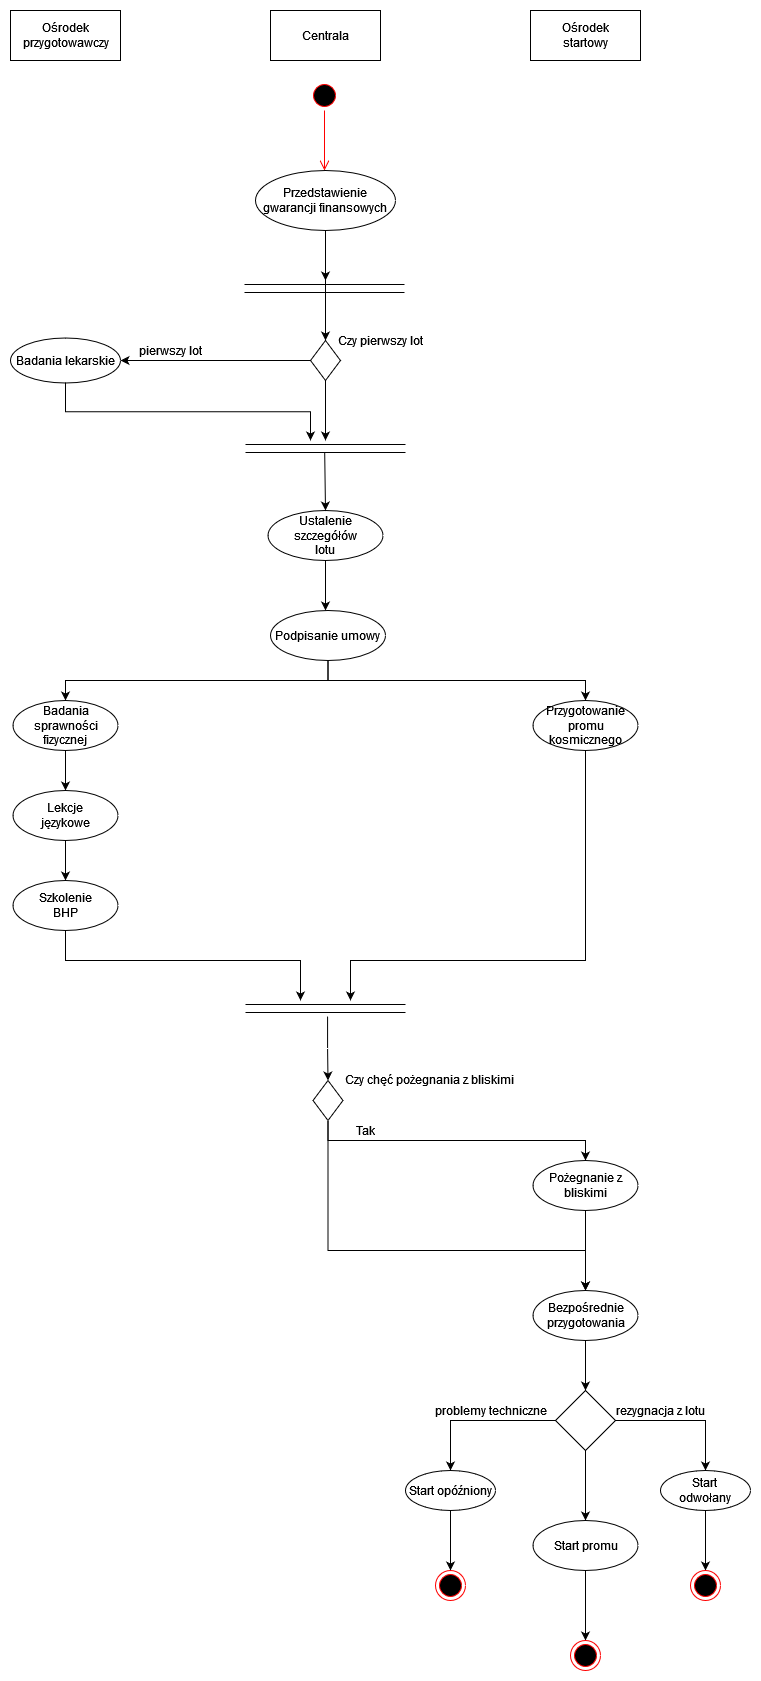

The diagram above was exported from draw.io. Its source (the exported page's mxGraphModel, read from the mxfile embedded in the PNG):
<mxGraphModel dx="1185" dy="627" grid="1" gridSize="10" guides="1" tooltips="1" connect="1" arrows="1" fold="1" page="1" pageScale="1" pageWidth="827" pageHeight="1169" math="0" shadow="0">
  <root>
    <mxCell id="0" />
    <mxCell id="1" parent="0" />
    <mxCell id="G6zfmxbHlIT11rBl479c-1" value="&lt;div&gt;Ośrodek&lt;/div&gt;&lt;div&gt;przygotowawczy&lt;br&gt;&lt;/div&gt;" style="html=1;" vertex="1" parent="1">
      <mxGeometry x="100" y="90" width="110" height="50" as="geometry" />
    </mxCell>
    <mxCell id="G6zfmxbHlIT11rBl479c-4" value="Centrala" style="html=1;" vertex="1" parent="1">
      <mxGeometry x="360" y="90" width="110" height="50" as="geometry" />
    </mxCell>
    <mxCell id="G6zfmxbHlIT11rBl479c-5" value="&lt;div&gt;Ośrodek&lt;/div&gt;&lt;div&gt;startowy&lt;br&gt;&lt;/div&gt;" style="html=1;" vertex="1" parent="1">
      <mxGeometry x="620" y="90" width="110" height="50" as="geometry" />
    </mxCell>
    <mxCell id="G6zfmxbHlIT11rBl479c-7" value="" style="ellipse;html=1;shape=startState;fillColor=#000000;strokeColor=#ff0000;" vertex="1" parent="1">
      <mxGeometry x="399" y="160" width="30" height="30" as="geometry" />
    </mxCell>
    <mxCell id="G6zfmxbHlIT11rBl479c-8" value="" style="edgeStyle=orthogonalEdgeStyle;html=1;verticalAlign=bottom;endArrow=open;endSize=8;strokeColor=#ff0000;rounded=0;" edge="1" source="G6zfmxbHlIT11rBl479c-7" parent="1">
      <mxGeometry relative="1" as="geometry">
        <mxPoint x="414" y="250" as="targetPoint" />
      </mxGeometry>
    </mxCell>
    <mxCell id="G6zfmxbHlIT11rBl479c-10" style="edgeStyle=orthogonalEdgeStyle;rounded=0;orthogonalLoop=1;jettySize=auto;html=1;exitX=0.5;exitY=1;exitDx=0;exitDy=0;" edge="1" parent="1" source="G6zfmxbHlIT11rBl479c-9">
      <mxGeometry relative="1" as="geometry">
        <mxPoint x="415" y="360" as="targetPoint" />
      </mxGeometry>
    </mxCell>
    <mxCell id="G6zfmxbHlIT11rBl479c-13" style="edgeStyle=orthogonalEdgeStyle;rounded=0;orthogonalLoop=1;jettySize=auto;html=1;exitX=0.5;exitY=1;exitDx=0;exitDy=0;" edge="1" parent="1" source="G6zfmxbHlIT11rBl479c-9">
      <mxGeometry relative="1" as="geometry">
        <mxPoint x="415" y="420" as="targetPoint" />
      </mxGeometry>
    </mxCell>
    <mxCell id="G6zfmxbHlIT11rBl479c-9" value="Przedstawienie gwarancji finansowych" style="ellipse;whiteSpace=wrap;html=1;" vertex="1" parent="1">
      <mxGeometry x="345" y="250" width="140" height="60" as="geometry" />
    </mxCell>
    <mxCell id="G6zfmxbHlIT11rBl479c-11" value="" style="line;strokeWidth=1;fillColor=none;align=left;verticalAlign=middle;spacingTop=-1;spacingLeft=3;spacingRight=3;rotatable=0;labelPosition=right;points=[];portConstraint=eastwest;" vertex="1" parent="1">
      <mxGeometry x="334" y="360" width="160" height="8" as="geometry" />
    </mxCell>
    <mxCell id="G6zfmxbHlIT11rBl479c-12" value="" style="line;strokeWidth=1;fillColor=none;align=left;verticalAlign=middle;spacingTop=-1;spacingLeft=3;spacingRight=3;rotatable=0;labelPosition=right;points=[];portConstraint=eastwest;" vertex="1" parent="1">
      <mxGeometry x="334" y="368" width="160" height="8" as="geometry" />
    </mxCell>
    <mxCell id="G6zfmxbHlIT11rBl479c-18" style="edgeStyle=orthogonalEdgeStyle;rounded=0;orthogonalLoop=1;jettySize=auto;html=1;exitX=0;exitY=0.5;exitDx=0;exitDy=0;entryX=1;entryY=0.5;entryDx=0;entryDy=0;" edge="1" parent="1" source="G6zfmxbHlIT11rBl479c-15" target="G6zfmxbHlIT11rBl479c-17">
      <mxGeometry relative="1" as="geometry" />
    </mxCell>
    <mxCell id="G6zfmxbHlIT11rBl479c-19" style="edgeStyle=orthogonalEdgeStyle;rounded=0;orthogonalLoop=1;jettySize=auto;html=1;exitX=0.5;exitY=1;exitDx=0;exitDy=0;" edge="1" parent="1" source="G6zfmxbHlIT11rBl479c-15">
      <mxGeometry relative="1" as="geometry">
        <mxPoint x="415" y="520" as="targetPoint" />
      </mxGeometry>
    </mxCell>
    <mxCell id="G6zfmxbHlIT11rBl479c-15" value="" style="rhombus;whiteSpace=wrap;html=1;" vertex="1" parent="1">
      <mxGeometry x="400.03000000000003" y="420" width="29.94" height="40" as="geometry" />
    </mxCell>
    <mxCell id="G6zfmxbHlIT11rBl479c-16" value="Czy pierwszy lot" style="text;html=1;align=center;verticalAlign=middle;resizable=0;points=[];autosize=1;strokeColor=none;fillColor=none;" vertex="1" parent="1">
      <mxGeometry x="420" y="410" width="100" height="20" as="geometry" />
    </mxCell>
    <mxCell id="G6zfmxbHlIT11rBl479c-20" style="edgeStyle=orthogonalEdgeStyle;rounded=0;orthogonalLoop=1;jettySize=auto;html=1;exitX=0.5;exitY=1;exitDx=0;exitDy=0;" edge="1" parent="1" source="G6zfmxbHlIT11rBl479c-17">
      <mxGeometry relative="1" as="geometry">
        <mxPoint x="400" y="520" as="targetPoint" />
      </mxGeometry>
    </mxCell>
    <mxCell id="G6zfmxbHlIT11rBl479c-17" value="Badania lekarskie" style="ellipse;whiteSpace=wrap;html=1;" vertex="1" parent="1">
      <mxGeometry x="100" y="417.5" width="110" height="45" as="geometry" />
    </mxCell>
    <mxCell id="G6zfmxbHlIT11rBl479c-21" value="" style="line;strokeWidth=1;fillColor=none;align=left;verticalAlign=middle;spacingTop=-1;spacingLeft=3;spacingRight=3;rotatable=0;labelPosition=right;points=[];portConstraint=eastwest;" vertex="1" parent="1">
      <mxGeometry x="335" y="520" width="160" height="8" as="geometry" />
    </mxCell>
    <mxCell id="G6zfmxbHlIT11rBl479c-22" value="" style="line;strokeWidth=1;fillColor=none;align=left;verticalAlign=middle;spacingTop=-1;spacingLeft=3;spacingRight=3;rotatable=0;labelPosition=right;points=[];portConstraint=eastwest;" vertex="1" parent="1">
      <mxGeometry x="335" y="528" width="160" height="8" as="geometry" />
    </mxCell>
    <mxCell id="G6zfmxbHlIT11rBl479c-23" value="pierwszy lot" style="text;html=1;align=center;verticalAlign=middle;resizable=0;points=[];autosize=1;strokeColor=none;fillColor=none;" vertex="1" parent="1">
      <mxGeometry x="220" y="420" width="80" height="20" as="geometry" />
    </mxCell>
    <mxCell id="G6zfmxbHlIT11rBl479c-26" style="edgeStyle=orthogonalEdgeStyle;rounded=0;orthogonalLoop=1;jettySize=auto;html=1;exitX=0.5;exitY=1;exitDx=0;exitDy=0;" edge="1" parent="1" source="G6zfmxbHlIT11rBl479c-24">
      <mxGeometry relative="1" as="geometry">
        <mxPoint x="415" y="690" as="targetPoint" />
      </mxGeometry>
    </mxCell>
    <mxCell id="G6zfmxbHlIT11rBl479c-24" value="&lt;div&gt;Ustalenie szczegółów&lt;/div&gt;&lt;div&gt;lotu&lt;br&gt;&lt;/div&gt;" style="ellipse;whiteSpace=wrap;html=1;" vertex="1" parent="1">
      <mxGeometry x="357.5" y="590" width="115" height="50" as="geometry" />
    </mxCell>
    <mxCell id="G6zfmxbHlIT11rBl479c-25" value="" style="endArrow=classic;html=1;rounded=0;entryX=0.5;entryY=0;entryDx=0;entryDy=0;exitX=0.495;exitY=0.521;exitDx=0;exitDy=0;exitPerimeter=0;" edge="1" parent="1" source="G6zfmxbHlIT11rBl479c-22" target="G6zfmxbHlIT11rBl479c-24">
      <mxGeometry width="50" height="50" relative="1" as="geometry">
        <mxPoint x="370" y="460" as="sourcePoint" />
        <mxPoint x="420" y="410" as="targetPoint" />
      </mxGeometry>
    </mxCell>
    <mxCell id="G6zfmxbHlIT11rBl479c-32" style="edgeStyle=orthogonalEdgeStyle;rounded=0;orthogonalLoop=1;jettySize=auto;html=1;exitX=0.5;exitY=1;exitDx=0;exitDy=0;entryX=0.5;entryY=0;entryDx=0;entryDy=0;" edge="1" parent="1" source="G6zfmxbHlIT11rBl479c-28" target="G6zfmxbHlIT11rBl479c-30">
      <mxGeometry relative="1" as="geometry" />
    </mxCell>
    <mxCell id="G6zfmxbHlIT11rBl479c-33" style="edgeStyle=orthogonalEdgeStyle;rounded=0;orthogonalLoop=1;jettySize=auto;html=1;exitX=0.5;exitY=1;exitDx=0;exitDy=0;entryX=0.5;entryY=0;entryDx=0;entryDy=0;" edge="1" parent="1" source="G6zfmxbHlIT11rBl479c-28" target="G6zfmxbHlIT11rBl479c-31">
      <mxGeometry relative="1" as="geometry" />
    </mxCell>
    <mxCell id="G6zfmxbHlIT11rBl479c-28" value="Podpisanie umowy" style="ellipse;whiteSpace=wrap;html=1;" vertex="1" parent="1">
      <mxGeometry x="360" y="690" width="115" height="50" as="geometry" />
    </mxCell>
    <mxCell id="G6zfmxbHlIT11rBl479c-36" style="edgeStyle=orthogonalEdgeStyle;rounded=0;orthogonalLoop=1;jettySize=auto;html=1;exitX=0.5;exitY=1;exitDx=0;exitDy=0;entryX=0.5;entryY=0;entryDx=0;entryDy=0;" edge="1" parent="1" source="G6zfmxbHlIT11rBl479c-30" target="G6zfmxbHlIT11rBl479c-34">
      <mxGeometry relative="1" as="geometry" />
    </mxCell>
    <mxCell id="G6zfmxbHlIT11rBl479c-30" value="&lt;div&gt;Badania sprawności&lt;/div&gt;&lt;div&gt;fizycznej&lt;br&gt;&lt;/div&gt;" style="ellipse;whiteSpace=wrap;html=1;" vertex="1" parent="1">
      <mxGeometry x="102.5" y="780" width="105" height="50" as="geometry" />
    </mxCell>
    <mxCell id="G6zfmxbHlIT11rBl479c-47" style="edgeStyle=orthogonalEdgeStyle;rounded=0;orthogonalLoop=1;jettySize=auto;html=1;exitX=0.5;exitY=1;exitDx=0;exitDy=0;" edge="1" parent="1" source="G6zfmxbHlIT11rBl479c-31">
      <mxGeometry relative="1" as="geometry">
        <mxPoint x="440" y="1080" as="targetPoint" />
        <Array as="points">
          <mxPoint x="675" y="1040" />
          <mxPoint x="440" y="1040" />
        </Array>
      </mxGeometry>
    </mxCell>
    <mxCell id="G6zfmxbHlIT11rBl479c-31" value="Przygotowanie promu kosmicznego" style="ellipse;whiteSpace=wrap;html=1;" vertex="1" parent="1">
      <mxGeometry x="622.5" y="780" width="105" height="50" as="geometry" />
    </mxCell>
    <mxCell id="G6zfmxbHlIT11rBl479c-37" style="edgeStyle=orthogonalEdgeStyle;rounded=0;orthogonalLoop=1;jettySize=auto;html=1;exitX=0.5;exitY=1;exitDx=0;exitDy=0;" edge="1" parent="1" source="G6zfmxbHlIT11rBl479c-34" target="G6zfmxbHlIT11rBl479c-35">
      <mxGeometry relative="1" as="geometry" />
    </mxCell>
    <mxCell id="G6zfmxbHlIT11rBl479c-34" value="&lt;div&gt;Lekcje&lt;/div&gt;&lt;div&gt;językowe&lt;br&gt;&lt;/div&gt;" style="ellipse;whiteSpace=wrap;html=1;" vertex="1" parent="1">
      <mxGeometry x="102.5" y="870" width="105" height="50" as="geometry" />
    </mxCell>
    <mxCell id="G6zfmxbHlIT11rBl479c-45" style="edgeStyle=orthogonalEdgeStyle;rounded=0;orthogonalLoop=1;jettySize=auto;html=1;exitX=0.5;exitY=1;exitDx=0;exitDy=0;" edge="1" parent="1" source="G6zfmxbHlIT11rBl479c-35" target="G6zfmxbHlIT11rBl479c-39">
      <mxGeometry relative="1" as="geometry">
        <mxPoint x="390" y="1070" as="targetPoint" />
        <Array as="points">
          <mxPoint x="155" y="1040" />
          <mxPoint x="390" y="1040" />
        </Array>
      </mxGeometry>
    </mxCell>
    <mxCell id="G6zfmxbHlIT11rBl479c-35" value="&lt;div&gt;Szkolenie&lt;/div&gt;&lt;div&gt;BHP&lt;br&gt;&lt;/div&gt;" style="ellipse;whiteSpace=wrap;html=1;" vertex="1" parent="1">
      <mxGeometry x="102.5" y="960" width="105" height="50" as="geometry" />
    </mxCell>
    <mxCell id="G6zfmxbHlIT11rBl479c-39" value="" style="line;strokeWidth=1;fillColor=none;align=left;verticalAlign=middle;spacingTop=-1;spacingLeft=3;spacingRight=3;rotatable=0;labelPosition=right;points=[];portConstraint=eastwest;" vertex="1" parent="1">
      <mxGeometry x="335" y="1080" width="160" height="8" as="geometry" />
    </mxCell>
    <mxCell id="G6zfmxbHlIT11rBl479c-40" value="" style="line;strokeWidth=1;fillColor=none;align=left;verticalAlign=middle;spacingTop=-1;spacingLeft=3;spacingRight=3;rotatable=0;labelPosition=right;points=[];portConstraint=eastwest;" vertex="1" parent="1">
      <mxGeometry x="335" y="1088" width="160" height="8" as="geometry" />
    </mxCell>
    <mxCell id="G6zfmxbHlIT11rBl479c-55" style="edgeStyle=orthogonalEdgeStyle;rounded=0;orthogonalLoop=1;jettySize=auto;html=1;exitX=0.5;exitY=1;exitDx=0;exitDy=0;entryX=0.5;entryY=0;entryDx=0;entryDy=0;" edge="1" parent="1" source="G6zfmxbHlIT11rBl479c-48" target="G6zfmxbHlIT11rBl479c-54">
      <mxGeometry relative="1" as="geometry" />
    </mxCell>
    <mxCell id="G6zfmxbHlIT11rBl479c-60" style="edgeStyle=orthogonalEdgeStyle;rounded=0;orthogonalLoop=1;jettySize=auto;html=1;exitX=0.5;exitY=1;exitDx=0;exitDy=0;entryX=0.5;entryY=0;entryDx=0;entryDy=0;" edge="1" parent="1" source="G6zfmxbHlIT11rBl479c-48" target="G6zfmxbHlIT11rBl479c-56">
      <mxGeometry relative="1" as="geometry">
        <Array as="points">
          <mxPoint x="418" y="1330" />
          <mxPoint x="675" y="1330" />
        </Array>
      </mxGeometry>
    </mxCell>
    <mxCell id="G6zfmxbHlIT11rBl479c-48" value="" style="rhombus;whiteSpace=wrap;html=1;" vertex="1" parent="1">
      <mxGeometry x="402.53000000000003" y="1160" width="29.94" height="40" as="geometry" />
    </mxCell>
    <mxCell id="G6zfmxbHlIT11rBl479c-50" style="edgeStyle=orthogonalEdgeStyle;rounded=0;orthogonalLoop=1;jettySize=auto;html=1;entryX=0.5;entryY=0;entryDx=0;entryDy=0;" edge="1" parent="1" target="G6zfmxbHlIT11rBl479c-48">
      <mxGeometry relative="1" as="geometry">
        <mxPoint x="417.15999999999997" y="1156" as="targetPoint" />
        <mxPoint x="417.08" y="1096" as="sourcePoint" />
        <Array as="points" />
      </mxGeometry>
    </mxCell>
    <mxCell id="G6zfmxbHlIT11rBl479c-53" value="Czy chęć pożegnania z bliskimi" style="text;html=1;align=center;verticalAlign=middle;resizable=0;points=[];autosize=1;strokeColor=none;fillColor=none;" vertex="1" parent="1">
      <mxGeometry x="429" y="1149" width="180" height="20" as="geometry" />
    </mxCell>
    <mxCell id="G6zfmxbHlIT11rBl479c-57" style="edgeStyle=orthogonalEdgeStyle;rounded=0;orthogonalLoop=1;jettySize=auto;html=1;exitX=0.5;exitY=1;exitDx=0;exitDy=0;entryX=0.5;entryY=0;entryDx=0;entryDy=0;" edge="1" parent="1" source="G6zfmxbHlIT11rBl479c-54" target="G6zfmxbHlIT11rBl479c-56">
      <mxGeometry relative="1" as="geometry" />
    </mxCell>
    <mxCell id="G6zfmxbHlIT11rBl479c-54" value="Pożegnanie z bliskimi" style="ellipse;whiteSpace=wrap;html=1;" vertex="1" parent="1">
      <mxGeometry x="622.5" y="1240" width="105" height="50" as="geometry" />
    </mxCell>
    <mxCell id="G6zfmxbHlIT11rBl479c-63" style="edgeStyle=orthogonalEdgeStyle;rounded=0;orthogonalLoop=1;jettySize=auto;html=1;exitX=0.5;exitY=1;exitDx=0;exitDy=0;" edge="1" parent="1" source="G6zfmxbHlIT11rBl479c-56" target="G6zfmxbHlIT11rBl479c-61">
      <mxGeometry relative="1" as="geometry" />
    </mxCell>
    <mxCell id="G6zfmxbHlIT11rBl479c-56" value="Bezpośrednie przygotowania" style="ellipse;whiteSpace=wrap;html=1;" vertex="1" parent="1">
      <mxGeometry x="622.5" y="1370" width="105" height="50" as="geometry" />
    </mxCell>
    <mxCell id="G6zfmxbHlIT11rBl479c-59" value="Tak" style="text;html=1;align=center;verticalAlign=middle;resizable=0;points=[];autosize=1;strokeColor=none;fillColor=none;" vertex="1" parent="1">
      <mxGeometry x="440" y="1200" width="30" height="20" as="geometry" />
    </mxCell>
    <mxCell id="G6zfmxbHlIT11rBl479c-64" style="edgeStyle=orthogonalEdgeStyle;rounded=0;orthogonalLoop=1;jettySize=auto;html=1;exitX=0.5;exitY=1;exitDx=0;exitDy=0;entryX=0.5;entryY=0;entryDx=0;entryDy=0;" edge="1" parent="1" source="G6zfmxbHlIT11rBl479c-61" target="G6zfmxbHlIT11rBl479c-65">
      <mxGeometry relative="1" as="geometry">
        <mxPoint x="675" y="1610" as="targetPoint" />
      </mxGeometry>
    </mxCell>
    <mxCell id="G6zfmxbHlIT11rBl479c-69" style="edgeStyle=orthogonalEdgeStyle;rounded=0;orthogonalLoop=1;jettySize=auto;html=1;exitX=1;exitY=0.5;exitDx=0;exitDy=0;entryX=0.5;entryY=0;entryDx=0;entryDy=0;" edge="1" parent="1" source="G6zfmxbHlIT11rBl479c-61" target="G6zfmxbHlIT11rBl479c-68">
      <mxGeometry relative="1" as="geometry" />
    </mxCell>
    <mxCell id="G6zfmxbHlIT11rBl479c-74" style="edgeStyle=orthogonalEdgeStyle;rounded=0;orthogonalLoop=1;jettySize=auto;html=1;exitX=0;exitY=0.5;exitDx=0;exitDy=0;entryX=0.5;entryY=0;entryDx=0;entryDy=0;" edge="1" parent="1" source="G6zfmxbHlIT11rBl479c-61" target="G6zfmxbHlIT11rBl479c-73">
      <mxGeometry relative="1" as="geometry" />
    </mxCell>
    <mxCell id="G6zfmxbHlIT11rBl479c-61" value="" style="rhombus;whiteSpace=wrap;html=1;" vertex="1" parent="1">
      <mxGeometry x="645.02" y="1470" width="59.97" height="60" as="geometry" />
    </mxCell>
    <mxCell id="G6zfmxbHlIT11rBl479c-67" style="edgeStyle=orthogonalEdgeStyle;rounded=0;orthogonalLoop=1;jettySize=auto;html=1;exitX=0.5;exitY=1;exitDx=0;exitDy=0;entryX=0.5;entryY=0;entryDx=0;entryDy=0;" edge="1" parent="1" source="G6zfmxbHlIT11rBl479c-65" target="G6zfmxbHlIT11rBl479c-66">
      <mxGeometry relative="1" as="geometry" />
    </mxCell>
    <mxCell id="G6zfmxbHlIT11rBl479c-65" value="Start promu" style="ellipse;whiteSpace=wrap;html=1;" vertex="1" parent="1">
      <mxGeometry x="622.5" y="1600" width="105" height="50" as="geometry" />
    </mxCell>
    <mxCell id="G6zfmxbHlIT11rBl479c-66" value="" style="ellipse;html=1;shape=endState;fillColor=#000000;strokeColor=#ff0000;" vertex="1" parent="1">
      <mxGeometry x="660" y="1720" width="30" height="30" as="geometry" />
    </mxCell>
    <mxCell id="G6zfmxbHlIT11rBl479c-71" style="edgeStyle=orthogonalEdgeStyle;rounded=0;orthogonalLoop=1;jettySize=auto;html=1;exitX=0.5;exitY=1;exitDx=0;exitDy=0;entryX=0.5;entryY=0;entryDx=0;entryDy=0;" edge="1" parent="1" source="G6zfmxbHlIT11rBl479c-68" target="G6zfmxbHlIT11rBl479c-70">
      <mxGeometry relative="1" as="geometry" />
    </mxCell>
    <mxCell id="G6zfmxbHlIT11rBl479c-68" value="&lt;div&gt;Start&lt;/div&gt;&lt;div&gt;odwołany&lt;br&gt;&lt;/div&gt;" style="ellipse;whiteSpace=wrap;html=1;" vertex="1" parent="1">
      <mxGeometry x="750" y="1550" width="90" height="40" as="geometry" />
    </mxCell>
    <mxCell id="G6zfmxbHlIT11rBl479c-70" value="" style="ellipse;html=1;shape=endState;fillColor=#000000;strokeColor=#ff0000;" vertex="1" parent="1">
      <mxGeometry x="780" y="1650" width="30" height="30" as="geometry" />
    </mxCell>
    <mxCell id="G6zfmxbHlIT11rBl479c-72" value="rezygnacja z lotu" style="text;html=1;align=center;verticalAlign=middle;resizable=0;points=[];autosize=1;strokeColor=none;fillColor=none;" vertex="1" parent="1">
      <mxGeometry x="700" y="1480" width="100" height="20" as="geometry" />
    </mxCell>
    <mxCell id="G6zfmxbHlIT11rBl479c-77" style="edgeStyle=orthogonalEdgeStyle;rounded=0;orthogonalLoop=1;jettySize=auto;html=1;exitX=0.5;exitY=1;exitDx=0;exitDy=0;entryX=0.5;entryY=0;entryDx=0;entryDy=0;" edge="1" parent="1" source="G6zfmxbHlIT11rBl479c-73" target="G6zfmxbHlIT11rBl479c-75">
      <mxGeometry relative="1" as="geometry" />
    </mxCell>
    <mxCell id="G6zfmxbHlIT11rBl479c-73" value="Start opóźniony" style="ellipse;whiteSpace=wrap;html=1;" vertex="1" parent="1">
      <mxGeometry x="495" y="1550" width="90" height="40" as="geometry" />
    </mxCell>
    <mxCell id="G6zfmxbHlIT11rBl479c-75" value="" style="ellipse;html=1;shape=endState;fillColor=#000000;strokeColor=#ff0000;" vertex="1" parent="1">
      <mxGeometry x="525" y="1650" width="30" height="30" as="geometry" />
    </mxCell>
    <mxCell id="G6zfmxbHlIT11rBl479c-78" value="problemy techniczne" style="text;html=1;align=center;verticalAlign=middle;resizable=0;points=[];autosize=1;strokeColor=none;fillColor=none;" vertex="1" parent="1">
      <mxGeometry x="515.02" y="1480" width="130" height="20" as="geometry" />
    </mxCell>
  </root>
</mxGraphModel>